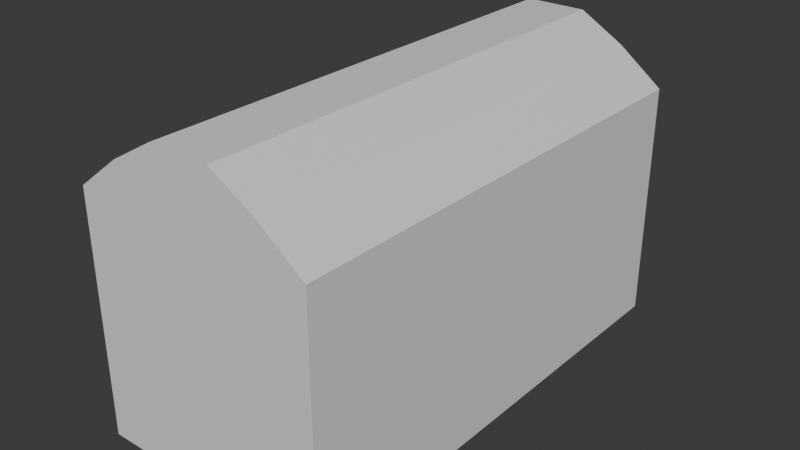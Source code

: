 # Source: Obj_Chest_Normal_A.blend  (saved by Blender 5.0.119; exported with 4.5.12 LTS)
import bpy
from mathutils import Matrix  # noqa: F401  (used for matrix-valued properties, if any)

bpy.ops.wm.read_factory_settings(use_empty=True)
scene = bpy.context.scene
scene.name = 'Scene'

# ---- collections
col_collection = bpy.data.collections.new('Collection'); scene.collection.children.link(col_collection)

# ---- materials (node trees are filled in below, after node groups)
mat_material = bpy.data.materials.new('Material')
mat_material.alpha_threshold = 0.0
mat_material.use_backface_culling_lightprobe_volume = False
mat_material.roughness = 0.5
mat_material.line_color = (0.0, 0.0, 0.0, 1.0)

# ---- material node trees
mat_material.use_nodes = True; mat_material.node_tree.nodes.clear()
_N = mat_material.node_tree.nodes; _L = mat_material.node_tree.links
n0 = _N.new('ShaderNodeOutputMaterial'); n0.name = 'Material Output'; n0.location = (200, 100)
n1 = _N.new('ShaderNodeBsdfPrincipled'); n1.name = 'Principled BSDF'; n1.location = (-200, 100)
_L.new(n1.outputs[0], n0.inputs[0])
n0.is_active_output = True

# ---- world
world_world = bpy.data.worlds.new('World'); scene.world = world_world
world_world.use_nodes = True; world_world.node_tree.nodes.clear()
_N = world_world.node_tree.nodes; _L = world_world.node_tree.links
n0 = _N.new('ShaderNodeOutputWorld'); n0.name = 'World Output'; n0.location = (200, 100)
n1 = _N.new('ShaderNodeBackground'); n1.name = 'Background'; n1.location = (-200, 100)
n1.inputs[0].default_value = (0.05088, 0.05088, 0.05088, 1.0)
_L.new(n1.outputs[0], n0.inputs[0])
n0.is_active_output = True
world_world.color = (0.05088, 0.05088, 0.05088)
world_world.sun_shadow_jitter_overblur = 0.0

# ---- meshes
me_cube = bpy.data.meshes.new('Cube')
me_cube.from_pydata([(1.0, 1.0, 1.0), (1.0, 1.0, -1.0), (1.0, 0.5, 1.0), (1.0, 0.5, -1.0), (1.0, 0.0, -0.3333), (1.0, 0.0, 0.3333), (1.0, 0.5, -0.3333), (1.0, 0.5, 0.3333), (1.0, 1.0, -0.3333), (1.0, 0.0, 1.0), (1.0, 1.0, 0.3333), (1.0, 0.0, -1.0), (0.0, 1.0, -1.0), (0.0, 1.0, -0.3333), (0.0, 1.0, 0.3333), (0.0, 1.0, 1.0), (0.0, 0.0, -1.0), (0.6268, 0.5, 1.286), (0.6268, 1.0, 1.286), (0.0, 0.5, -1.0), (0.2536, 0.5, -1.0), (0.2536, 0.5, 1.502), (0.2536, 1.0, 1.502), (0.2536, 0.0, 1.502), (0.2536, 1.0, -1.0), (0.2536, 0.0, -1.0), (0.2536, 1.0, -0.3333), (0.2536, 1.0, 0.3333), (0.0, 1.0, 1.502), (0.0, 0.5, 1.502), (0.0, 0.0, 1.502), (0.2536, 0.5, 1.502), (0.2536, 1.0, 1.502), (0.2536, 0.0, 1.502), (0.6268, 0.0, 1.286), (0.6268, 1.0, -0.3333), (0.6268, 1.0, 0.3333), (0.6268, 0.5, -1.0), (0.6268, 1.0, -1.0), (0.6268, 0.0, -1.0)], [], [(22, 15, 28, 32), (8, 10, 7, 6), (38, 35, 8, 1), (10, 0, 2, 7), (12, 24, 20, 19), (36, 18, 0, 10), (7, 2, 9, 5), (37, 3, 11, 39), (38, 1, 3, 37), (6, 7, 5, 4), (21, 22, 32, 31), (3, 6, 4, 11), (35, 36, 10, 8), (1, 8, 6, 3), (17, 21, 23, 34), (13, 14, 27, 26), (19, 20, 25, 16), (14, 15, 22, 27), (12, 13, 26, 24), (18, 22, 21, 17), (32, 28, 29, 31), (31, 29, 30, 33), (23, 21, 31, 33), (0, 18, 17, 2), (2, 17, 34, 9), (26, 27, 36, 35), (24, 38, 37, 20), (20, 37, 39, 25), (27, 22, 18, 36), (24, 26, 35, 38)])
_uv = me_cube.uv_layers.new(name='UVMap')
_uv.uv.foreach_set('vector', [0.625, 0.4375, 0.625, 0.375, 0.625, 0.375, 0.625, 0.4375, 0.4583, 0.5, 0.5417, 0.5, 0.5417, 0.5625, 0.4583, 0.5625, 0.375, 0.4688, 0.4583, 0.4688, 0.4583, 0.5, 0.375, 0.5, 0.5417, 0.5, 0.625, 0.5, 0.625, 0.5625, 0.5417, 0.5625, 0.25, 0.5, 0.3125, 0.5, 0.3125, 0.5625, 0.25, 0.5625, 0.5417, 0.4688, 0.625, 0.4688, 0.625, 0.5, 0.5417, 0.5, 0.5417, 0.5625, 0.625, 0.5625, 0.625, 0.625, 0.5417, 0.625, 0.3438, 0.5625, 0.375, 0.5625, 0.375, 0.625, 0.3438, 0.625, 0.3438, 0.5, 0.375, 0.5, 0.375, 0.5625, 0.3438, 0.5625, 0.4583, 0.5625, 0.5417, 0.5625, 0.5417, 0.625, 0.4583, 0.625, 0.6875, 0.5625, 0.6875, 0.5, 0.6875, 0.5, 0.6875, 0.5625, 0.375, 0.5625, 0.4583, 0.5625, 0.4583, 0.625, 0.375, 0.625, 0.4583, 0.4688, 0.5417, 0.4688, 0.5417, 0.5, 0.4583, 0.5, 0.375, 0.5, 0.4583, 0.5, 0.4583, 0.5625, 0.375, 0.5625, 0.6562, 0.5625, 0.6875, 0.5625, 0.6875, 0.625, 0.6562, 0.625, 0.4583, 0.375, 0.5417, 0.375, 0.5417, 0.4375, 0.4583, 0.4375, 0.25, 0.5625, 0.3125, 0.5625, 0.3125, 0.625, 0.25, 0.625, 0.5417, 0.375, 0.625, 0.375, 0.625, 0.4375, 0.5417, 0.4375, 0.375, 0.375, 0.4583, 0.375, 0.4583, 0.4375, 0.375, 0.4375, 0.6562, 0.5, 0.6875, 0.5, 0.6875, 0.5625, 0.6562, 0.5625, 0.6875, 0.5, 0.75, 0.5, 0.75, 0.5625, 0.6875, 0.5625, 0.6875, 0.5625, 0.75, 0.5625, 0.75, 0.625, 0.6875, 0.625, 0.6875, 0.625, 0.6875, 0.5625, 0.6875, 0.5625, 0.6875, 0.625, 0.625, 0.5, 0.6562, 0.5, 0.6562, 0.5625, 0.625, 0.5625, 0.625, 0.5625, 0.6562, 0.5625, 0.6562, 0.625, 0.625, 0.625, 0.4583, 0.4375, 0.5417, 0.4375, 0.5417, 0.4688, 0.4583, 0.4688, 0.3125, 0.5, 0.3438, 0.5, 0.3438, 0.5625, 0.3125, 0.5625, 0.3125, 0.5625, 0.3438, 0.5625, 0.3438, 0.625, 0.3125, 0.625, 0.5417, 0.4375, 0.625, 0.4375, 0.625, 0.4688, 0.5417, 0.4688, 0.375, 0.4375, 0.4583, 0.4375, 0.4583, 0.4688, 0.375, 0.4688])
me_cube.materials.append(mat_material)
me_cube.use_mirror_vertex_groups = False
me_cube.update()

# ---- objects
ob_cube = bpy.data.objects.new('Cube', me_cube)

# ---- transforms, parenting, visibility, modifiers, constraints
ob_cube.location = (0.0, 0.0, 0.0)
ob_cube.scale = (2.0, 4.0, 2.0)
ob_cube.lock_rotations_4d = False
ob_cube.empty_display_type = 'ARROWS'
ob_cube.lineart.crease_threshold = 0.0
_m = ob_cube.modifiers.new('Mirror', 'MIRROR')
_m.use_axis = (True, True, False)
_m.use_clip = True

# ---- collection membership
col_collection.objects.link(ob_cube)

# ---- scene / render settings (as saved in the file)
scene.frame_start = 1; scene.frame_end = 250; scene.frame_set(1)
scene.render.engine = 'BLENDER_EEVEE_NEXT'
scene.render.bake_bias = 0.0
scene.render.bake_samples = 0
scene.cycles.sampling_pattern = 'TABULATED_SOBOL'
scene.eevee.use_volume_custom_range = False
bpy.context.view_layer.update()

# ---- added for rendering (the .blend has no active camera and no usable light): camera, sun
cam_auto = bpy.data.cameras.new('AutoCamera')
cam_auto.lens = 50.0
cam_auto.sensor_width = 36.0
cam_auto.clip_end = 1000.0
ob_auto_camera = bpy.data.objects.new('AutoCamera', cam_auto)
scene.collection.objects.link(ob_auto_camera)
ob_auto_camera.location = (9.48297, -11.3796, 8.08885)
ob_auto_camera.rotation_euler = (1.09748, -7.21219e-08, 0.694738)
scene.camera = ob_auto_camera
light_auto_sun = bpy.data.lights.new('AutoSun', 'SUN')
light_auto_sun.energy = 3.0
light_auto_sun.angle = 0.0523599
ob_auto_sun = bpy.data.objects.new('AutoSun', light_auto_sun)
scene.collection.objects.link(ob_auto_sun)
ob_auto_sun.rotation_euler = (0.872665, 0.174533, 0.523599)
bpy.context.view_layer.update()
